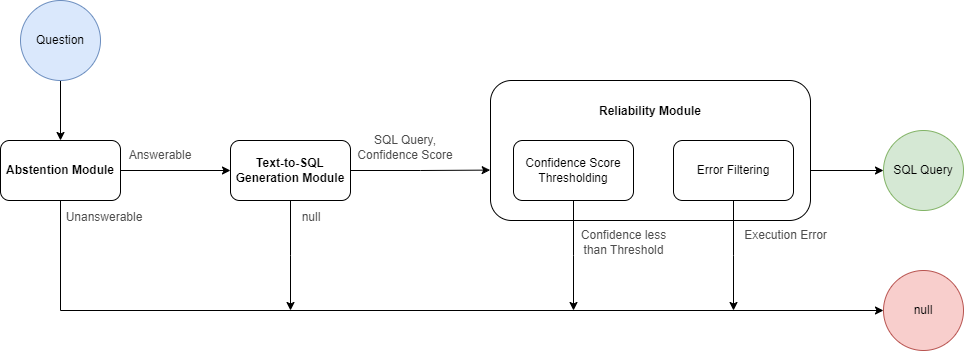

The diagram above was exported from draw.io. Its source (the exported page's mxGraphModel, read from the mxfile embedded in the PNG):
<mxGraphModel dx="1434" dy="738" grid="1" gridSize="10" guides="1" tooltips="1" connect="1" arrows="1" fold="1" page="1" pageScale="1" pageWidth="1654" pageHeight="1169" math="0" shadow="0">
  <root>
    <mxCell id="0" />
    <mxCell id="1" parent="0" />
    <mxCell id="Usa_Xn3n72dSTMDmVkSy-19" value="&lt;p style=&quot;line-height: 290%;&quot;&gt;&lt;b&gt;Reliability Module&lt;/b&gt;&lt;/p&gt;&lt;p style=&quot;line-height: 290%;&quot;&gt;&lt;b&gt;&lt;br&gt;&lt;/b&gt;&lt;/p&gt;&lt;p style=&quot;line-height: 160%;&quot;&gt;&lt;br&gt;&lt;/p&gt;" style="rounded=1;whiteSpace=wrap;html=1;fillColor=default;" parent="1" vertex="1">
      <mxGeometry x="790" y="240" width="320" height="140" as="geometry" />
    </mxCell>
    <mxCell id="Usa_Xn3n72dSTMDmVkSy-5" value="" style="edgeStyle=orthogonalEdgeStyle;rounded=0;orthogonalLoop=1;jettySize=auto;html=1;" parent="1" source="Usa_Xn3n72dSTMDmVkSy-2" target="Usa_Xn3n72dSTMDmVkSy-3" edge="1">
      <mxGeometry relative="1" as="geometry" />
    </mxCell>
    <mxCell id="Usa_Xn3n72dSTMDmVkSy-20" style="edgeStyle=orthogonalEdgeStyle;rounded=0;orthogonalLoop=1;jettySize=auto;html=1;exitX=0.5;exitY=1;exitDx=0;exitDy=0;entryX=0;entryY=0.5;entryDx=0;entryDy=0;" parent="1" source="Usa_Xn3n72dSTMDmVkSy-2" target="Usa_Xn3n72dSTMDmVkSy-11" edge="1">
      <mxGeometry relative="1" as="geometry" />
    </mxCell>
    <mxCell id="Usa_Xn3n72dSTMDmVkSy-2" value="&lt;b&gt;Abstention Module&lt;/b&gt;" style="rounded=1;whiteSpace=wrap;html=1;" parent="1" vertex="1">
      <mxGeometry x="300" y="300" width="120" height="60" as="geometry" />
    </mxCell>
    <mxCell id="Usa_Xn3n72dSTMDmVkSy-23" style="edgeStyle=orthogonalEdgeStyle;rounded=0;orthogonalLoop=1;jettySize=auto;html=1;exitX=0.5;exitY=1;exitDx=0;exitDy=0;" parent="1" source="Usa_Xn3n72dSTMDmVkSy-3" edge="1">
      <mxGeometry relative="1" as="geometry">
        <mxPoint x="590" y="470" as="targetPoint" />
      </mxGeometry>
    </mxCell>
    <mxCell id="Usa_Xn3n72dSTMDmVkSy-3" value="Text-to-SQL Generation Module" style="rounded=1;whiteSpace=wrap;html=1;fontStyle=1" parent="1" vertex="1">
      <mxGeometry x="530" y="300" width="120" height="60" as="geometry" />
    </mxCell>
    <mxCell id="Usa_Xn3n72dSTMDmVkSy-10" value="SQL Query" style="ellipse;whiteSpace=wrap;html=1;aspect=fixed;fillColor=#d5e8d4;strokeColor=#82b366;" parent="1" vertex="1">
      <mxGeometry x="1183" y="290" width="80" height="80" as="geometry" />
    </mxCell>
    <mxCell id="Usa_Xn3n72dSTMDmVkSy-11" value="null" style="ellipse;whiteSpace=wrap;html=1;aspect=fixed;fillColor=#f8cecc;strokeColor=#b85450;" parent="1" vertex="1">
      <mxGeometry x="1183" y="430" width="80" height="80" as="geometry" />
    </mxCell>
    <mxCell id="Usa_Xn3n72dSTMDmVkSy-25" style="edgeStyle=orthogonalEdgeStyle;rounded=0;orthogonalLoop=1;jettySize=auto;html=1;exitX=0.5;exitY=1;exitDx=0;exitDy=0;" parent="1" source="Usa_Xn3n72dSTMDmVkSy-15" edge="1">
      <mxGeometry relative="1" as="geometry">
        <mxPoint x="873" y="470" as="targetPoint" />
      </mxGeometry>
    </mxCell>
    <mxCell id="Usa_Xn3n72dSTMDmVkSy-15" value="Confidence Score Thresholding" style="rounded=1;whiteSpace=wrap;html=1;" parent="1" vertex="1">
      <mxGeometry x="813" y="300" width="120" height="60" as="geometry" />
    </mxCell>
    <mxCell id="Usa_Xn3n72dSTMDmVkSy-24" style="edgeStyle=orthogonalEdgeStyle;rounded=0;orthogonalLoop=1;jettySize=auto;html=1;exitX=0.5;exitY=1;exitDx=0;exitDy=0;" parent="1" source="Usa_Xn3n72dSTMDmVkSy-16" edge="1">
      <mxGeometry relative="1" as="geometry">
        <mxPoint x="1033" y="470" as="targetPoint" />
      </mxGeometry>
    </mxCell>
    <mxCell id="Usa_Xn3n72dSTMDmVkSy-16" value="Error Filtering" style="rounded=1;whiteSpace=wrap;html=1;" parent="1" vertex="1">
      <mxGeometry x="973" y="300" width="120" height="60" as="geometry" />
    </mxCell>
    <mxCell id="Usa_Xn3n72dSTMDmVkSy-26" value="Answerable" style="text;html=1;align=center;verticalAlign=middle;whiteSpace=wrap;rounded=0;fontColor=#4D4D4D;" parent="1" vertex="1">
      <mxGeometry x="420" y="300" width="80" height="30" as="geometry" />
    </mxCell>
    <mxCell id="Usa_Xn3n72dSTMDmVkSy-27" value="Unanswerable" style="text;html=1;align=center;verticalAlign=middle;whiteSpace=wrap;rounded=0;fontColor=#4D4D4D;" parent="1" vertex="1">
      <mxGeometry x="364" y="362" width="80" height="30" as="geometry" />
    </mxCell>
    <mxCell id="Usa_Xn3n72dSTMDmVkSy-28" value="null" style="text;html=1;align=center;verticalAlign=middle;whiteSpace=wrap;rounded=0;fontColor=#4D4D4D;" parent="1" vertex="1">
      <mxGeometry x="571" y="362" width="80" height="30" as="geometry" />
    </mxCell>
    <mxCell id="Usa_Xn3n72dSTMDmVkSy-29" value="SQL Query, Confidence Score" style="text;html=1;align=center;verticalAlign=middle;whiteSpace=wrap;rounded=0;fontColor=#4D4D4D;" parent="1" vertex="1">
      <mxGeometry x="650" y="287" width="110" height="40" as="geometry" />
    </mxCell>
    <mxCell id="Usa_Xn3n72dSTMDmVkSy-30" value="Confidence less than Threshold" style="text;html=1;align=center;verticalAlign=middle;whiteSpace=wrap;rounded=0;fontColor=#4D4D4D;" parent="1" vertex="1">
      <mxGeometry x="873" y="387" width="101" height="30" as="geometry" />
    </mxCell>
    <mxCell id="Usa_Xn3n72dSTMDmVkSy-31" value="Execution Error" style="text;html=1;align=center;verticalAlign=middle;whiteSpace=wrap;rounded=0;fontColor=#4D4D4D;" parent="1" vertex="1">
      <mxGeometry x="1035" y="380" width="101" height="30" as="geometry" />
    </mxCell>
    <mxCell id="Usa_Xn3n72dSTMDmVkSy-33" style="edgeStyle=orthogonalEdgeStyle;rounded=0;orthogonalLoop=1;jettySize=auto;html=1;exitX=0.5;exitY=1;exitDx=0;exitDy=0;entryX=0.5;entryY=0;entryDx=0;entryDy=0;" parent="1" source="Usa_Xn3n72dSTMDmVkSy-32" target="Usa_Xn3n72dSTMDmVkSy-2" edge="1">
      <mxGeometry relative="1" as="geometry" />
    </mxCell>
    <mxCell id="Usa_Xn3n72dSTMDmVkSy-32" value="Question" style="ellipse;whiteSpace=wrap;html=1;aspect=fixed;fillColor=#dae8fc;strokeColor=#6c8ebf;" parent="1" vertex="1">
      <mxGeometry x="320" y="160" width="80" height="80" as="geometry" />
    </mxCell>
    <mxCell id="Usa_Xn3n72dSTMDmVkSy-39" style="edgeStyle=orthogonalEdgeStyle;rounded=0;orthogonalLoop=1;jettySize=auto;html=1;exitX=1;exitY=0.5;exitDx=0;exitDy=0;entryX=-0.001;entryY=0.64;entryDx=0;entryDy=0;entryPerimeter=0;" parent="1" source="Usa_Xn3n72dSTMDmVkSy-3" target="Usa_Xn3n72dSTMDmVkSy-19" edge="1">
      <mxGeometry relative="1" as="geometry">
        <mxPoint x="777.1199999999999" y="330.01999999999987" as="targetPoint" />
      </mxGeometry>
    </mxCell>
    <mxCell id="Usa_Xn3n72dSTMDmVkSy-42" style="edgeStyle=orthogonalEdgeStyle;rounded=0;orthogonalLoop=1;jettySize=auto;html=1;entryX=-0.009;entryY=0.643;entryDx=0;entryDy=0;entryPerimeter=0;" parent="1" edge="1">
      <mxGeometry relative="1" as="geometry">
        <mxPoint x="1110" y="330" as="sourcePoint" />
        <mxPoint x="1183" y="330" as="targetPoint" />
      </mxGeometry>
    </mxCell>
  </root>
</mxGraphModel>